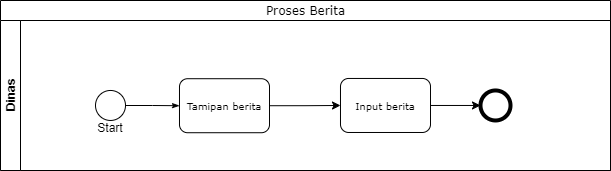

The diagram above was exported from draw.io. Its source (the exported page's mxGraphModel, read from the mxfile embedded in the PNG):
<mxGraphModel dx="665" dy="370" grid="1" gridSize="10" guides="1" tooltips="1" connect="1" arrows="1" fold="1" page="1" pageScale="1" pageWidth="850" pageHeight="1100" math="0" shadow="0">
  <root>
    <mxCell id="rWjEaNa5TRC8v8Guwl5N-0" />
    <mxCell id="rWjEaNa5TRC8v8Guwl5N-1" parent="rWjEaNa5TRC8v8Guwl5N-0" />
    <mxCell id="91bGITXpmQBWVajXRd9b-0" value="&lt;font style=&quot;font-size: 12px ; font-weight: normal&quot;&gt;Proses Berita&lt;/font&gt;" style="swimlane;html=1;childLayout=stackLayout;horizontal=1;startSize=20;horizontalStack=0;rounded=0;shadow=0;labelBackgroundColor=none;strokeWidth=1;fontFamily=Verdana;fontSize=8;align=center;" vertex="1" parent="rWjEaNa5TRC8v8Guwl5N-1">
      <mxGeometry x="120" y="230" width="610" height="170" as="geometry" />
    </mxCell>
    <mxCell id="91bGITXpmQBWVajXRd9b-1" value="Dinas" style="swimlane;html=1;startSize=20;horizontal=0;" vertex="1" parent="91bGITXpmQBWVajXRd9b-0">
      <mxGeometry y="20" width="610" height="150" as="geometry" />
    </mxCell>
    <mxCell id="91bGITXpmQBWVajXRd9b-2" style="edgeStyle=orthogonalEdgeStyle;rounded=0;html=1;labelBackgroundColor=none;startArrow=none;startFill=0;startSize=5;endArrow=classicThin;endFill=1;endSize=5;jettySize=auto;orthogonalLoop=1;strokeWidth=1;fontFamily=Verdana;fontSize=8" edge="1" parent="91bGITXpmQBWVajXRd9b-1" source="91bGITXpmQBWVajXRd9b-3" target="91bGITXpmQBWVajXRd9b-5">
      <mxGeometry relative="1" as="geometry" />
    </mxCell>
    <mxCell id="91bGITXpmQBWVajXRd9b-3" value="" style="ellipse;whiteSpace=wrap;html=1;rounded=0;shadow=0;labelBackgroundColor=none;strokeWidth=1;fontFamily=Verdana;fontSize=8;align=center;" vertex="1" parent="91bGITXpmQBWVajXRd9b-1">
      <mxGeometry x="95" y="69.97" width="30" height="30" as="geometry" />
    </mxCell>
    <mxCell id="nAL-_DBciUqtJfWR1_Nk-0" style="edgeStyle=orthogonalEdgeStyle;rounded=0;orthogonalLoop=1;jettySize=auto;html=1;exitX=1;exitY=0.5;exitDx=0;exitDy=0;entryX=0;entryY=0.5;entryDx=0;entryDy=0;" edge="1" parent="91bGITXpmQBWVajXRd9b-1" source="91bGITXpmQBWVajXRd9b-5" target="CaO2wLWubAMUoAbdpK04-0">
      <mxGeometry relative="1" as="geometry" />
    </mxCell>
    <mxCell id="91bGITXpmQBWVajXRd9b-5" value="Tamipan berita" style="rounded=1;whiteSpace=wrap;html=1;shadow=0;labelBackgroundColor=none;strokeWidth=1;fontFamily=Verdana;fontSize=10;align=center;" vertex="1" parent="91bGITXpmQBWVajXRd9b-1">
      <mxGeometry x="179" y="58.22" width="90" height="54" as="geometry" />
    </mxCell>
    <mxCell id="91bGITXpmQBWVajXRd9b-6" value="" style="ellipse;whiteSpace=wrap;html=1;rounded=0;shadow=0;labelBackgroundColor=none;strokeWidth=4;fontFamily=Verdana;fontSize=8;align=center;" vertex="1" parent="91bGITXpmQBWVajXRd9b-1">
      <mxGeometry x="480" y="69.97" width="30" height="30" as="geometry" />
    </mxCell>
    <mxCell id="91bGITXpmQBWVajXRd9b-7" value="Start" style="text;html=1;strokeColor=none;fillColor=none;align=center;verticalAlign=middle;whiteSpace=wrap;rounded=0;" vertex="1" parent="91bGITXpmQBWVajXRd9b-1">
      <mxGeometry x="90" y="96.72" width="40" height="20" as="geometry" />
    </mxCell>
    <mxCell id="nAL-_DBciUqtJfWR1_Nk-1" style="edgeStyle=orthogonalEdgeStyle;rounded=0;orthogonalLoop=1;jettySize=auto;html=1;exitX=1;exitY=0.5;exitDx=0;exitDy=0;entryX=0;entryY=0.5;entryDx=0;entryDy=0;" edge="1" parent="91bGITXpmQBWVajXRd9b-1" source="CaO2wLWubAMUoAbdpK04-0" target="91bGITXpmQBWVajXRd9b-6">
      <mxGeometry relative="1" as="geometry" />
    </mxCell>
    <mxCell id="CaO2wLWubAMUoAbdpK04-0" value="Input berita" style="rounded=1;whiteSpace=wrap;html=1;shadow=0;labelBackgroundColor=none;strokeWidth=1;fontFamily=Verdana;fontSize=10;align=center;" vertex="1" parent="91bGITXpmQBWVajXRd9b-1">
      <mxGeometry x="340" y="57.97000000000003" width="90" height="54" as="geometry" />
    </mxCell>
  </root>
</mxGraphModel>